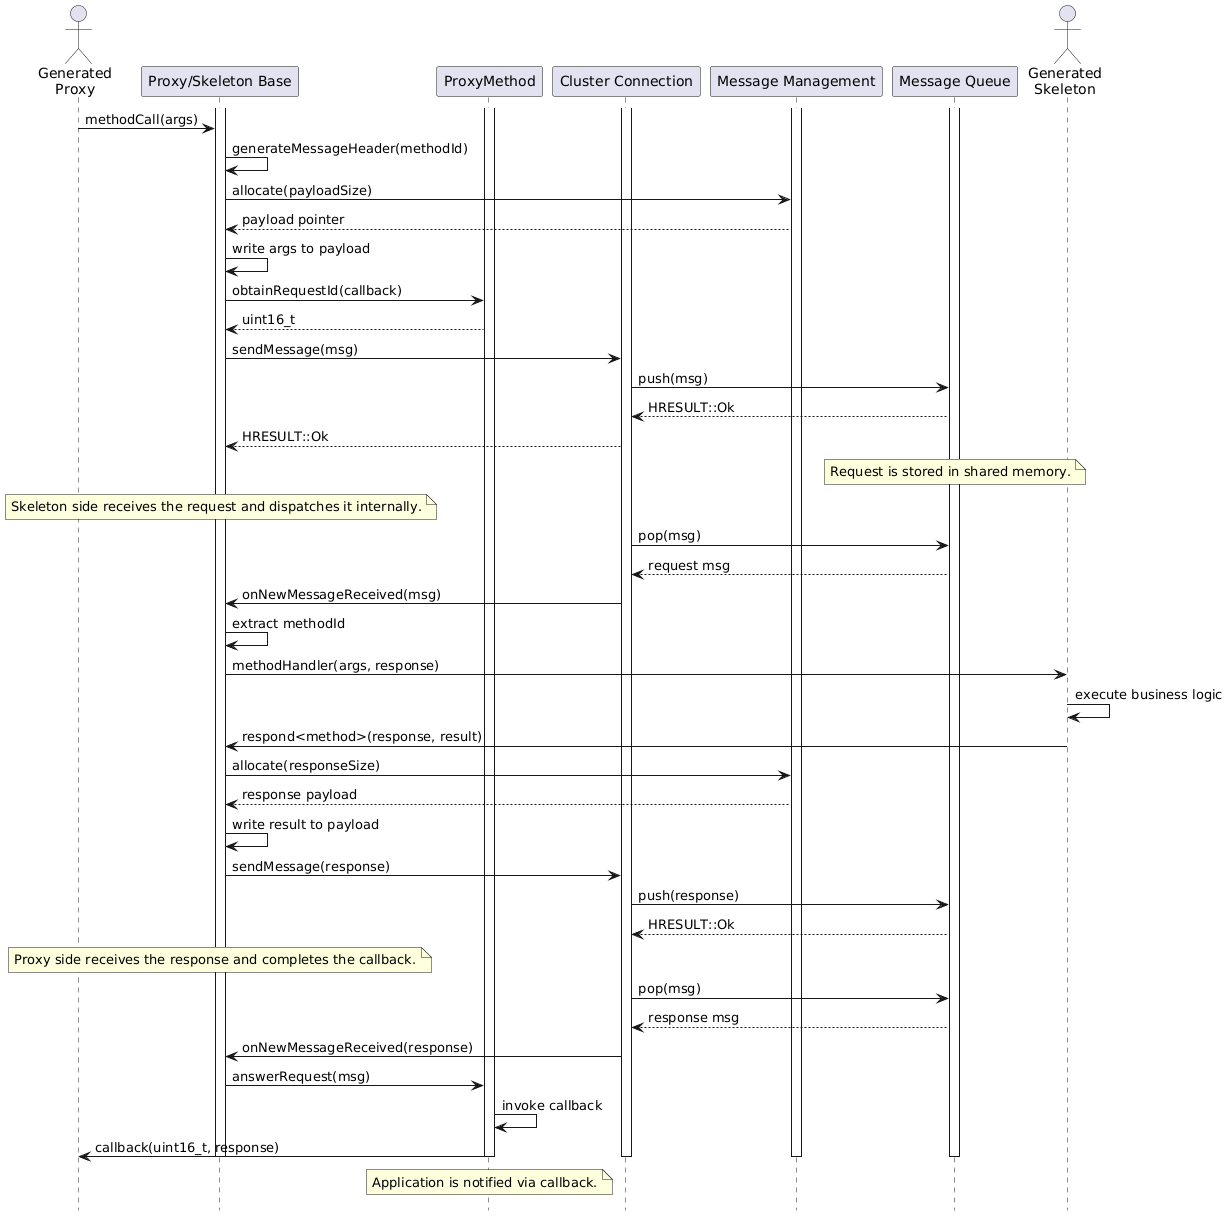

The diagram above was rendered by PlantUML. Its source (embedded in the PNG):
@startuml

hide footbox

actor "Generated\nProxy" as generated_proxy
participant "Proxy/Skeleton Base" as proxy_skeleton_base_unit
participant "ProxyMethod" as request_response_unit
participant "Cluster Connection" as cluster_connection_unit
participant "Message Management" as message_management_unit
participant "Message Queue" as message_queue_unit
actor "Generated\nSkeleton" as generated_skeleton

activate proxy_skeleton_base_unit
activate request_response_unit
activate cluster_connection_unit
activate message_management_unit
activate message_queue_unit

generated_proxy -> proxy_skeleton_base_unit : methodCall(args)
proxy_skeleton_base_unit -> proxy_skeleton_base_unit : generateMessageHeader(methodId)
proxy_skeleton_base_unit -> message_management_unit : allocate(payloadSize)
message_management_unit --> proxy_skeleton_base_unit : payload pointer
proxy_skeleton_base_unit -> proxy_skeleton_base_unit : write args to payload
proxy_skeleton_base_unit -> request_response_unit : obtainRequestId(callback)
request_response_unit --> proxy_skeleton_base_unit : uint16_t
proxy_skeleton_base_unit -> cluster_connection_unit : sendMessage(msg)
cluster_connection_unit -> message_queue_unit : push(msg)
message_queue_unit --> cluster_connection_unit : HRESULT::Ok
cluster_connection_unit --> proxy_skeleton_base_unit : HRESULT::Ok

note over message_queue_unit : Request is stored in shared memory.

note over proxy_skeleton_base_unit
  Skeleton side receives the request and dispatches it internally.
end note

cluster_connection_unit -> message_queue_unit : pop(msg)
message_queue_unit --> cluster_connection_unit : request msg
cluster_connection_unit -> proxy_skeleton_base_unit : onNewMessageReceived(msg)
proxy_skeleton_base_unit -> proxy_skeleton_base_unit : extract methodId
proxy_skeleton_base_unit -> generated_skeleton : methodHandler(args, response)
generated_skeleton -> generated_skeleton : execute business logic
generated_skeleton -> proxy_skeleton_base_unit : respond<method>(response, result)
proxy_skeleton_base_unit -> message_management_unit : allocate(responseSize)
message_management_unit --> proxy_skeleton_base_unit : response payload
proxy_skeleton_base_unit -> proxy_skeleton_base_unit : write result to payload
proxy_skeleton_base_unit -> cluster_connection_unit : sendMessage(response)
cluster_connection_unit -> message_queue_unit : push(response)
message_queue_unit --> cluster_connection_unit : HRESULT::Ok

note over proxy_skeleton_base_unit
  Proxy side receives the response and completes the callback.
end note

cluster_connection_unit -> message_queue_unit : pop(msg)
message_queue_unit --> cluster_connection_unit : response msg
cluster_connection_unit -> proxy_skeleton_base_unit : onNewMessageReceived(response)
proxy_skeleton_base_unit -> request_response_unit : answerRequest(msg)
request_response_unit -> request_response_unit : invoke callback
request_response_unit -> generated_proxy : callback(uint16_t, response)

note over request_response_unit : Application is notified via callback.

deactivate cluster_connection_unit
deactivate proxy_skeleton_base_unit
deactivate request_response_unit
deactivate message_management_unit
deactivate message_queue_unit

@enduml